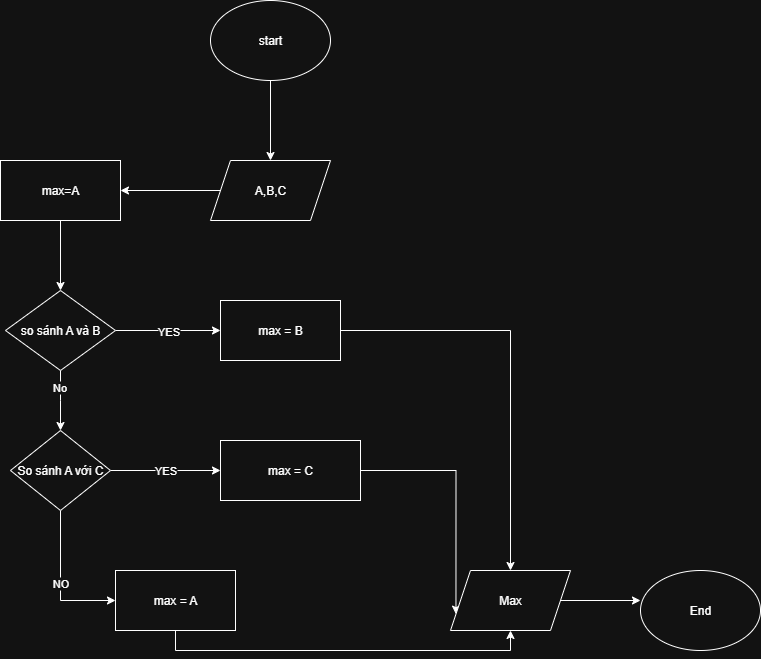

The diagram above was exported from draw.io. Its source (the exported page's mxGraphModel, read from the mxfile embedded in the PNG):
<mxGraphModel dx="1042" dy="562" grid="1" gridSize="10" guides="1" tooltips="1" connect="1" arrows="1" fold="1" page="1" pageScale="1" pageWidth="850" pageHeight="1100" math="0" shadow="0">
  <root>
    <mxCell id="0" />
    <mxCell id="1" parent="0" />
    <mxCell id="SROyusdsXyhUnNdFXoGh-3" style="edgeStyle=orthogonalEdgeStyle;rounded=0;orthogonalLoop=1;jettySize=auto;html=1;exitX=0.5;exitY=1;exitDx=0;exitDy=0;entryX=0.5;entryY=0;entryDx=0;entryDy=0;" edge="1" parent="1" source="SROyusdsXyhUnNdFXoGh-1" target="SROyusdsXyhUnNdFXoGh-2">
      <mxGeometry relative="1" as="geometry" />
    </mxCell>
    <mxCell id="SROyusdsXyhUnNdFXoGh-1" value="start" style="ellipse;whiteSpace=wrap;html=1;" vertex="1" parent="1">
      <mxGeometry x="300" y="30" width="120" height="80" as="geometry" />
    </mxCell>
    <mxCell id="SROyusdsXyhUnNdFXoGh-5" style="edgeStyle=orthogonalEdgeStyle;rounded=0;orthogonalLoop=1;jettySize=auto;html=1;exitX=0;exitY=0.5;exitDx=0;exitDy=0;entryX=1;entryY=0.5;entryDx=0;entryDy=0;" edge="1" parent="1" source="SROyusdsXyhUnNdFXoGh-2" target="SROyusdsXyhUnNdFXoGh-4">
      <mxGeometry relative="1" as="geometry" />
    </mxCell>
    <mxCell id="SROyusdsXyhUnNdFXoGh-2" value="A,B,C" style="shape=parallelogram;perimeter=parallelogramPerimeter;whiteSpace=wrap;html=1;fixedSize=1;" vertex="1" parent="1">
      <mxGeometry x="300" y="190" width="120" height="60" as="geometry" />
    </mxCell>
    <mxCell id="SROyusdsXyhUnNdFXoGh-7" style="edgeStyle=orthogonalEdgeStyle;rounded=0;orthogonalLoop=1;jettySize=auto;html=1;exitX=0.5;exitY=1;exitDx=0;exitDy=0;entryX=0.5;entryY=0;entryDx=0;entryDy=0;" edge="1" parent="1" source="SROyusdsXyhUnNdFXoGh-4" target="SROyusdsXyhUnNdFXoGh-6">
      <mxGeometry relative="1" as="geometry" />
    </mxCell>
    <mxCell id="SROyusdsXyhUnNdFXoGh-4" value="max=A" style="rounded=0;whiteSpace=wrap;html=1;" vertex="1" parent="1">
      <mxGeometry x="90" y="190" width="120" height="60" as="geometry" />
    </mxCell>
    <mxCell id="SROyusdsXyhUnNdFXoGh-8" value="YES" style="edgeStyle=orthogonalEdgeStyle;rounded=0;orthogonalLoop=1;jettySize=auto;html=1;exitX=1;exitY=0.5;exitDx=0;exitDy=0;" edge="1" parent="1" source="SROyusdsXyhUnNdFXoGh-6">
      <mxGeometry relative="1" as="geometry">
        <mxPoint x="310" y="360" as="targetPoint" />
      </mxGeometry>
    </mxCell>
    <mxCell id="SROyusdsXyhUnNdFXoGh-10" style="edgeStyle=orthogonalEdgeStyle;rounded=0;orthogonalLoop=1;jettySize=auto;html=1;exitX=0.5;exitY=1;exitDx=0;exitDy=0;" edge="1" parent="1" source="SROyusdsXyhUnNdFXoGh-6">
      <mxGeometry relative="1" as="geometry">
        <mxPoint x="150" y="460" as="targetPoint" />
      </mxGeometry>
    </mxCell>
    <mxCell id="SROyusdsXyhUnNdFXoGh-13" value="No" style="edgeLabel;html=1;align=center;verticalAlign=middle;resizable=0;points=[];" vertex="1" connectable="0" parent="SROyusdsXyhUnNdFXoGh-10">
      <mxGeometry x="-0.4579" y="-2" relative="1" as="geometry">
        <mxPoint as="offset" />
      </mxGeometry>
    </mxCell>
    <mxCell id="SROyusdsXyhUnNdFXoGh-6" value="so sánh A và B" style="rhombus;whiteSpace=wrap;html=1;" vertex="1" parent="1">
      <mxGeometry x="95" y="320" width="110" height="80" as="geometry" />
    </mxCell>
    <mxCell id="SROyusdsXyhUnNdFXoGh-20" style="edgeStyle=orthogonalEdgeStyle;rounded=0;orthogonalLoop=1;jettySize=auto;html=1;exitX=1;exitY=0.5;exitDx=0;exitDy=0;entryX=0.5;entryY=0;entryDx=0;entryDy=0;" edge="1" parent="1" source="SROyusdsXyhUnNdFXoGh-9" target="SROyusdsXyhUnNdFXoGh-19">
      <mxGeometry relative="1" as="geometry" />
    </mxCell>
    <mxCell id="SROyusdsXyhUnNdFXoGh-9" value="max = B" style="rounded=0;whiteSpace=wrap;html=1;" vertex="1" parent="1">
      <mxGeometry x="310" y="330" width="120" height="60" as="geometry" />
    </mxCell>
    <mxCell id="SROyusdsXyhUnNdFXoGh-16" value="YES" style="edgeStyle=orthogonalEdgeStyle;rounded=0;orthogonalLoop=1;jettySize=auto;html=1;exitX=1;exitY=0.5;exitDx=0;exitDy=0;entryX=0;entryY=0.5;entryDx=0;entryDy=0;" edge="1" parent="1" source="SROyusdsXyhUnNdFXoGh-14" target="SROyusdsXyhUnNdFXoGh-15">
      <mxGeometry relative="1" as="geometry" />
    </mxCell>
    <mxCell id="SROyusdsXyhUnNdFXoGh-18" value="NO" style="edgeStyle=orthogonalEdgeStyle;rounded=0;orthogonalLoop=1;jettySize=auto;html=1;exitX=0.5;exitY=1;exitDx=0;exitDy=0;entryX=0;entryY=0.5;entryDx=0;entryDy=0;" edge="1" parent="1" source="SROyusdsXyhUnNdFXoGh-14" target="SROyusdsXyhUnNdFXoGh-17">
      <mxGeometry relative="1" as="geometry" />
    </mxCell>
    <mxCell id="SROyusdsXyhUnNdFXoGh-14" value="So sánh A với C" style="rhombus;whiteSpace=wrap;html=1;" vertex="1" parent="1">
      <mxGeometry x="100" y="460" width="100" height="80" as="geometry" />
    </mxCell>
    <mxCell id="SROyusdsXyhUnNdFXoGh-21" style="edgeStyle=orthogonalEdgeStyle;rounded=0;orthogonalLoop=1;jettySize=auto;html=1;exitX=1;exitY=0.5;exitDx=0;exitDy=0;entryX=0;entryY=0.75;entryDx=0;entryDy=0;" edge="1" parent="1" source="SROyusdsXyhUnNdFXoGh-15" target="SROyusdsXyhUnNdFXoGh-19">
      <mxGeometry relative="1" as="geometry" />
    </mxCell>
    <mxCell id="SROyusdsXyhUnNdFXoGh-15" value="max = C" style="rounded=0;whiteSpace=wrap;html=1;" vertex="1" parent="1">
      <mxGeometry x="310" y="470" width="140" height="60" as="geometry" />
    </mxCell>
    <mxCell id="SROyusdsXyhUnNdFXoGh-22" style="edgeStyle=orthogonalEdgeStyle;rounded=0;orthogonalLoop=1;jettySize=auto;html=1;exitX=0.5;exitY=1;exitDx=0;exitDy=0;entryX=0.5;entryY=1;entryDx=0;entryDy=0;" edge="1" parent="1" source="SROyusdsXyhUnNdFXoGh-17" target="SROyusdsXyhUnNdFXoGh-19">
      <mxGeometry relative="1" as="geometry" />
    </mxCell>
    <mxCell id="SROyusdsXyhUnNdFXoGh-17" value="max = A" style="rounded=0;whiteSpace=wrap;html=1;" vertex="1" parent="1">
      <mxGeometry x="205" y="600" width="120" height="60" as="geometry" />
    </mxCell>
    <mxCell id="SROyusdsXyhUnNdFXoGh-19" value="Max" style="shape=parallelogram;perimeter=parallelogramPerimeter;whiteSpace=wrap;html=1;fixedSize=1;" vertex="1" parent="1">
      <mxGeometry x="540" y="600" width="120" height="60" as="geometry" />
    </mxCell>
    <mxCell id="SROyusdsXyhUnNdFXoGh-23" value="End" style="ellipse;whiteSpace=wrap;html=1;" vertex="1" parent="1">
      <mxGeometry x="730" y="600" width="120" height="80" as="geometry" />
    </mxCell>
    <mxCell id="SROyusdsXyhUnNdFXoGh-25" style="edgeStyle=orthogonalEdgeStyle;rounded=0;orthogonalLoop=1;jettySize=auto;html=1;exitX=1;exitY=0.5;exitDx=0;exitDy=0;entryX=0;entryY=0.375;entryDx=0;entryDy=0;entryPerimeter=0;" edge="1" parent="1" source="SROyusdsXyhUnNdFXoGh-19" target="SROyusdsXyhUnNdFXoGh-23">
      <mxGeometry relative="1" as="geometry" />
    </mxCell>
  </root>
</mxGraphModel>